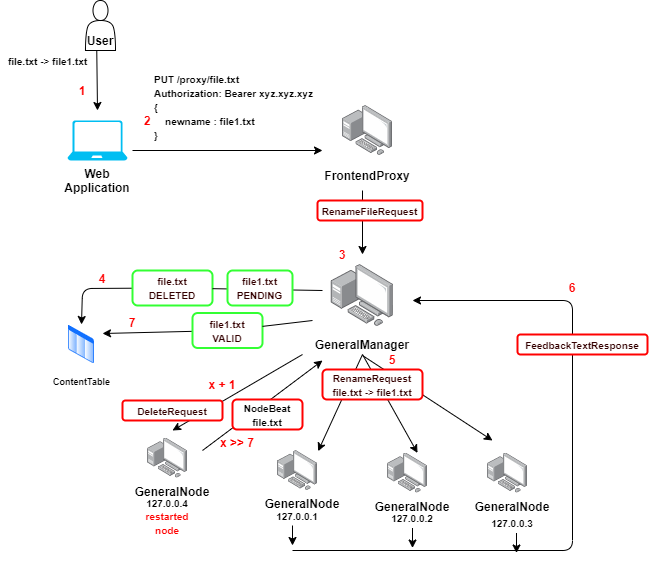

The diagram above was exported from draw.io. Its source (the exported page's mxGraphModel, read from the mxfile embedded in the PNG):
<mxGraphModel dx="1673" dy="979" grid="1" gridSize="10" guides="1" tooltips="1" connect="1" arrows="1" fold="1" page="1" pageScale="1" pageWidth="1169" pageHeight="827" math="0" shadow="0">
  <root>
    <mxCell id="0" />
    <mxCell id="1" parent="0" />
    <mxCell id="xPR830_fTpmpSTpfL7Si-1" value="" style="group" parent="1" vertex="1" connectable="0">
      <mxGeometry x="322" y="284" width="100.00000000000006" height="90" as="geometry" />
    </mxCell>
    <mxCell id="xPR830_fTpmpSTpfL7Si-2" value="" style="points=[];aspect=fixed;html=1;align=center;shadow=0;dashed=0;image;image=img/lib/allied_telesis/computer_and_terminals/Personal_Computer_with_Server.svg;" parent="xPR830_fTpmpSTpfL7Si-1" vertex="1">
      <mxGeometry x="18.80000000000001" width="62.400000000000006" height="62.400000000000006" as="geometry" />
    </mxCell>
    <mxCell id="xPR830_fTpmpSTpfL7Si-3" value="&lt;b&gt;GeneralManager&lt;/b&gt;" style="text;html=1;strokeColor=none;fillColor=none;align=center;verticalAlign=middle;whiteSpace=wrap;rounded=0;" parent="xPR830_fTpmpSTpfL7Si-1" vertex="1">
      <mxGeometry y="70" width="100" height="20" as="geometry" />
    </mxCell>
    <mxCell id="ix_-pK1yGFOdP5qUc5nq-75" value="" style="endArrow=classic;html=1;" parent="xPR830_fTpmpSTpfL7Si-1" edge="1">
      <mxGeometry width="50" height="50" relative="1" as="geometry">
        <mxPoint x="-10" y="90" as="sourcePoint" />
        <mxPoint x="-140" y="166" as="targetPoint" />
      </mxGeometry>
    </mxCell>
    <mxCell id="xPR830_fTpmpSTpfL7Si-9" value="" style="verticalLabelPosition=bottom;html=1;verticalAlign=top;align=center;strokeColor=none;fillColor=#00BEF2;shape=mxgraph.azure.laptop;pointerEvents=1;" parent="1" vertex="1">
      <mxGeometry x="77" y="140" width="60" height="40" as="geometry" />
    </mxCell>
    <mxCell id="xPR830_fTpmpSTpfL7Si-10" value="&lt;b&gt;Web Application&lt;/b&gt;" style="text;html=1;strokeColor=none;fillColor=none;align=center;verticalAlign=middle;whiteSpace=wrap;rounded=0;" parent="1" vertex="1">
      <mxGeometry x="72" y="190" width="70" height="20" as="geometry" />
    </mxCell>
    <mxCell id="xPR830_fTpmpSTpfL7Si-14" value="" style="endArrow=classic;html=1;exitX=1.013;exitY=-0.15;exitDx=0;exitDy=0;exitPerimeter=0;" parent="1" edge="1" source="ix_-pK1yGFOdP5qUc5nq-1">
      <mxGeometry width="50" height="50" relative="1" as="geometry">
        <mxPoint x="12" y="80" as="sourcePoint" />
        <mxPoint x="107" y="130" as="targetPoint" />
      </mxGeometry>
    </mxCell>
    <mxCell id="xPR830_fTpmpSTpfL7Si-20" value="" style="group" parent="1" vertex="1" connectable="0">
      <mxGeometry x="332" y="115" width="90" height="90" as="geometry" />
    </mxCell>
    <mxCell id="xPR830_fTpmpSTpfL7Si-21" value="" style="points=[];aspect=fixed;html=1;align=center;shadow=0;dashed=0;image;image=img/lib/allied_telesis/computer_and_terminals/Personal_Computer_with_Server.svg;" parent="xPR830_fTpmpSTpfL7Si-20" vertex="1">
      <mxGeometry x="20" y="10" width="50" height="50" as="geometry" />
    </mxCell>
    <mxCell id="xPR830_fTpmpSTpfL7Si-22" value="&lt;b&gt;FrontendProxy&lt;/b&gt;" style="text;html=1;strokeColor=none;fillColor=none;align=center;verticalAlign=middle;whiteSpace=wrap;rounded=0;" parent="xPR830_fTpmpSTpfL7Si-20" vertex="1">
      <mxGeometry y="70" width="89.99999999999994" height="20" as="geometry" />
    </mxCell>
    <mxCell id="xPR830_fTpmpSTpfL7Si-23" value="" style="endArrow=classic;html=1;" parent="1" edge="1">
      <mxGeometry width="50" height="50" relative="1" as="geometry">
        <mxPoint x="142" y="170" as="sourcePoint" />
        <mxPoint x="332" y="170" as="targetPoint" />
      </mxGeometry>
    </mxCell>
    <mxCell id="xPR830_fTpmpSTpfL7Si-29" value="&lt;b&gt;&lt;font color=&quot;#ff0000&quot;&gt;2&lt;/font&gt;&lt;/b&gt;" style="text;html=1;strokeColor=none;fillColor=none;align=center;verticalAlign=middle;whiteSpace=wrap;rounded=0;" parent="1" vertex="1">
      <mxGeometry x="137" y="130" width="40" height="20" as="geometry" />
    </mxCell>
    <mxCell id="xPR830_fTpmpSTpfL7Si-51" value="&lt;b&gt;&lt;font style=&quot;font-size: 9px&quot;&gt;ContentTable&lt;/font&gt;&lt;/b&gt;" style="aspect=fixed;perimeter=ellipsePerimeter;html=1;align=center;shadow=0;dashed=0;spacingTop=3;image;image=img/lib/active_directory/list.svg;strokeWidth=1;" parent="1" vertex="1">
      <mxGeometry x="77" y="344" width="28" height="40" as="geometry" />
    </mxCell>
    <mxCell id="xPR830_fTpmpSTpfL7Si-83" value="" style="group" parent="1" vertex="1" connectable="0">
      <mxGeometry x="272" y="470" width="80" height="95" as="geometry" />
    </mxCell>
    <mxCell id="xPR830_fTpmpSTpfL7Si-61" value="" style="group" parent="xPR830_fTpmpSTpfL7Si-83" vertex="1" connectable="0">
      <mxGeometry width="80" height="60" as="geometry" />
    </mxCell>
    <mxCell id="xPR830_fTpmpSTpfL7Si-62" value="" style="points=[];aspect=fixed;html=1;align=center;shadow=0;dashed=0;image;image=img/lib/allied_telesis/computer_and_terminals/Personal_Computer_with_Server.svg;" parent="xPR830_fTpmpSTpfL7Si-61" vertex="1">
      <mxGeometry x="15.04" width="40" height="40" as="geometry" />
    </mxCell>
    <mxCell id="xPR830_fTpmpSTpfL7Si-63" value="&lt;b&gt;GeneralNode&lt;/b&gt;" style="text;html=1;strokeColor=none;fillColor=none;align=center;verticalAlign=middle;whiteSpace=wrap;rounded=0;" parent="xPR830_fTpmpSTpfL7Si-61" vertex="1">
      <mxGeometry y="46.666666666666664" width="79.99999999999996" height="13.333333333333332" as="geometry" />
    </mxCell>
    <mxCell id="xPR830_fTpmpSTpfL7Si-80" value="&lt;font style=&quot;font-size: 10px&quot;&gt;&lt;b&gt;127.0.0.1&lt;/b&gt;&lt;/font&gt;" style="text;html=1;strokeColor=none;fillColor=none;align=center;verticalAlign=middle;whiteSpace=wrap;rounded=0;" parent="xPR830_fTpmpSTpfL7Si-83" vertex="1">
      <mxGeometry x="15" y="55" width="40" height="20" as="geometry" />
    </mxCell>
    <mxCell id="xPR830_fTpmpSTpfL7Si-84" value="" style="group" parent="1" vertex="1" connectable="0">
      <mxGeometry x="382" y="472.5" width="80" height="75" as="geometry" />
    </mxCell>
    <mxCell id="xPR830_fTpmpSTpfL7Si-4" value="" style="group" parent="xPR830_fTpmpSTpfL7Si-84" vertex="1" connectable="0">
      <mxGeometry width="80" height="60" as="geometry" />
    </mxCell>
    <mxCell id="xPR830_fTpmpSTpfL7Si-5" value="" style="points=[];aspect=fixed;html=1;align=center;shadow=0;dashed=0;image;image=img/lib/allied_telesis/computer_and_terminals/Personal_Computer_with_Server.svg;" parent="xPR830_fTpmpSTpfL7Si-4" vertex="1">
      <mxGeometry x="15.04" width="40" height="40" as="geometry" />
    </mxCell>
    <mxCell id="xPR830_fTpmpSTpfL7Si-6" value="&lt;b&gt;GeneralNode&lt;/b&gt;" style="text;html=1;strokeColor=none;fillColor=none;align=center;verticalAlign=middle;whiteSpace=wrap;rounded=0;" parent="xPR830_fTpmpSTpfL7Si-4" vertex="1">
      <mxGeometry y="46.666666666666664" width="79.99999999999996" height="13.333333333333332" as="geometry" />
    </mxCell>
    <mxCell id="xPR830_fTpmpSTpfL7Si-81" value="&lt;font style=&quot;font-size: 10px&quot;&gt;&lt;b&gt;127.0.0.2&lt;/b&gt;&lt;/font&gt;" style="text;html=1;strokeColor=none;fillColor=none;align=center;verticalAlign=middle;whiteSpace=wrap;rounded=0;" parent="xPR830_fTpmpSTpfL7Si-84" vertex="1">
      <mxGeometry x="20" y="55" width="40" height="20" as="geometry" />
    </mxCell>
    <mxCell id="xPR830_fTpmpSTpfL7Si-85" value="" style="group" parent="1" vertex="1" connectable="0">
      <mxGeometry x="482" y="472.5" width="80" height="80" as="geometry" />
    </mxCell>
    <mxCell id="xPR830_fTpmpSTpfL7Si-64" value="" style="group" parent="xPR830_fTpmpSTpfL7Si-85" vertex="1" connectable="0">
      <mxGeometry width="80" height="60" as="geometry" />
    </mxCell>
    <mxCell id="xPR830_fTpmpSTpfL7Si-65" value="" style="points=[];aspect=fixed;html=1;align=center;shadow=0;dashed=0;image;image=img/lib/allied_telesis/computer_and_terminals/Personal_Computer_with_Server.svg;" parent="xPR830_fTpmpSTpfL7Si-64" vertex="1">
      <mxGeometry x="15.04" width="40" height="40" as="geometry" />
    </mxCell>
    <mxCell id="xPR830_fTpmpSTpfL7Si-66" value="&lt;b&gt;GeneralNode&lt;/b&gt;" style="text;html=1;strokeColor=none;fillColor=none;align=center;verticalAlign=middle;whiteSpace=wrap;rounded=0;" parent="xPR830_fTpmpSTpfL7Si-64" vertex="1">
      <mxGeometry y="46.666666666666664" width="79.99999999999996" height="13.333333333333332" as="geometry" />
    </mxCell>
    <mxCell id="xPR830_fTpmpSTpfL7Si-82" value="&lt;font style=&quot;font-size: 10px&quot;&gt;&lt;b&gt;127.0.0.3&lt;/b&gt;&lt;/font&gt;" style="text;html=1;strokeColor=none;fillColor=none;align=center;verticalAlign=middle;whiteSpace=wrap;rounded=0;" parent="xPR830_fTpmpSTpfL7Si-85" vertex="1">
      <mxGeometry x="20" y="60" width="40" height="20" as="geometry" />
    </mxCell>
    <mxCell id="ix_-pK1yGFOdP5qUc5nq-1" value="&lt;b&gt;&lt;font style=&quot;font-size: 10px&quot;&gt;file.txt -&amp;gt; file1.txt&lt;/font&gt;&lt;/b&gt;" style="text;html=1;strokeColor=none;fillColor=none;align=center;verticalAlign=middle;whiteSpace=wrap;rounded=0;" parent="1" vertex="1">
      <mxGeometry x="10" y="70" width="95" height="20" as="geometry" />
    </mxCell>
    <mxCell id="ix_-pK1yGFOdP5qUc5nq-2" value="&lt;b&gt;&lt;font style=&quot;font-size: 10px&quot;&gt;PUT /proxy/file.txt&lt;br&gt;Authorization: Bearer xyz.xyz.xyz&lt;br&gt;{&lt;br&gt;&amp;nbsp; &amp;nbsp; newname : file1.txt&lt;br&gt;}&lt;br&gt;&lt;br&gt;&lt;br&gt;&lt;/font&gt;&lt;/b&gt;" style="text;html=1;strokeColor=none;fillColor=none;align=left;verticalAlign=middle;whiteSpace=wrap;rounded=0;" parent="1" vertex="1">
      <mxGeometry x="162" y="130" width="170" height="20" as="geometry" />
    </mxCell>
    <mxCell id="ix_-pK1yGFOdP5qUc5nq-4" value="&lt;b&gt;&lt;font color=&quot;#ff0000&quot;&gt;1&lt;/font&gt;&lt;/b&gt;" style="text;html=1;strokeColor=none;fillColor=none;align=center;verticalAlign=middle;whiteSpace=wrap;rounded=0;" parent="1" vertex="1">
      <mxGeometry x="72" y="100" width="40" height="20" as="geometry" />
    </mxCell>
    <mxCell id="ix_-pK1yGFOdP5qUc5nq-6" value="" style="endArrow=classic;html=1;entryX=1;entryY=0.5;entryDx=0;entryDy=0;" parent="1" target="ix_-pK1yGFOdP5qUc5nq-12" edge="1">
      <mxGeometry width="50" height="50" relative="1" as="geometry">
        <mxPoint x="372" y="210" as="sourcePoint" />
        <mxPoint x="372" y="270" as="targetPoint" />
      </mxGeometry>
    </mxCell>
    <mxCell id="ix_-pK1yGFOdP5qUc5nq-12" value="&lt;b&gt;&lt;font color=&quot;#ff0000&quot;&gt;3&lt;/font&gt;&lt;/b&gt;" style="text;html=1;strokeColor=none;fillColor=none;align=center;verticalAlign=middle;whiteSpace=wrap;rounded=0;" parent="1" vertex="1">
      <mxGeometry x="332" y="264" width="40" height="20" as="geometry" />
    </mxCell>
    <mxCell id="ix_-pK1yGFOdP5qUc5nq-14" value="" style="endArrow=classic;html=1;startArrow=none;entryX=0.5;entryY=0;entryDx=0;entryDy=0;" parent="1" source="ix_-pK1yGFOdP5qUc5nq-11" target="xPR830_fTpmpSTpfL7Si-51" edge="1">
      <mxGeometry width="50" height="50" relative="1" as="geometry">
        <mxPoint x="332" y="310" as="sourcePoint" />
        <mxPoint x="82" y="310" as="targetPoint" />
        <Array as="points">
          <mxPoint x="92" y="308" />
        </Array>
      </mxGeometry>
    </mxCell>
    <mxCell id="ix_-pK1yGFOdP5qUc5nq-15" value="&lt;b&gt;&lt;font style=&quot;font-size: 10px&quot; color=&quot;#330000&quot;&gt;RenameFileRequest&lt;/font&gt;&lt;/b&gt;" style="rounded=1;whiteSpace=wrap;html=1;strokeColor=#FF0000;strokeWidth=2;" parent="1" vertex="1">
      <mxGeometry x="327" y="220" width="105" height="20" as="geometry" />
    </mxCell>
    <mxCell id="ix_-pK1yGFOdP5qUc5nq-16" value="&lt;b&gt;&lt;font color=&quot;#ff0000&quot;&gt;4&lt;/font&gt;&lt;/b&gt;" style="text;html=1;strokeColor=none;fillColor=none;align=center;verticalAlign=middle;whiteSpace=wrap;rounded=0;" parent="1" vertex="1">
      <mxGeometry x="92" y="290" width="40" height="16" as="geometry" />
    </mxCell>
    <mxCell id="ix_-pK1yGFOdP5qUc5nq-25" value="" style="endArrow=classic;html=1;exitX=0.5;exitY=1;exitDx=0;exitDy=0;entryX=1.014;entryY=0.017;entryDx=0;entryDy=0;entryPerimeter=0;" parent="1" source="xPR830_fTpmpSTpfL7Si-3" target="xPR830_fTpmpSTpfL7Si-62" edge="1">
      <mxGeometry width="50" height="50" relative="1" as="geometry">
        <mxPoint x="362" y="380" as="sourcePoint" />
        <mxPoint x="292" y="460" as="targetPoint" />
      </mxGeometry>
    </mxCell>
    <mxCell id="ix_-pK1yGFOdP5qUc5nq-26" value="" style="endArrow=classic;html=1;exitX=0.5;exitY=1;exitDx=0;exitDy=0;entryX=0.749;entryY=0;entryDx=0;entryDy=0;entryPerimeter=0;" parent="1" source="xPR830_fTpmpSTpfL7Si-3" target="xPR830_fTpmpSTpfL7Si-5" edge="1">
      <mxGeometry width="50" height="50" relative="1" as="geometry">
        <mxPoint x="377" y="450" as="sourcePoint" />
        <mxPoint x="427" y="400" as="targetPoint" />
      </mxGeometry>
    </mxCell>
    <mxCell id="ix_-pK1yGFOdP5qUc5nq-27" value="" style="endArrow=classic;html=1;" parent="1" edge="1">
      <mxGeometry width="50" height="50" relative="1" as="geometry">
        <mxPoint x="372" y="375" as="sourcePoint" />
        <mxPoint x="502" y="460" as="targetPoint" />
      </mxGeometry>
    </mxCell>
    <mxCell id="ix_-pK1yGFOdP5qUc5nq-31" value="&lt;b&gt;&lt;font color=&quot;#ff0000&quot;&gt;5&lt;/font&gt;&lt;/b&gt;" style="text;html=1;strokeColor=none;fillColor=none;align=center;verticalAlign=middle;whiteSpace=wrap;rounded=0;" parent="1" vertex="1">
      <mxGeometry x="382" y="369" width="40" height="20" as="geometry" />
    </mxCell>
    <mxCell id="ix_-pK1yGFOdP5qUc5nq-33" value="" style="group" parent="1" vertex="1" connectable="0">
      <mxGeometry x="142" y="457.5" width="80" height="95" as="geometry" />
    </mxCell>
    <mxCell id="ix_-pK1yGFOdP5qUc5nq-34" value="" style="group" parent="ix_-pK1yGFOdP5qUc5nq-33" vertex="1" connectable="0">
      <mxGeometry width="80" height="60" as="geometry" />
    </mxCell>
    <mxCell id="ix_-pK1yGFOdP5qUc5nq-35" value="" style="points=[];aspect=fixed;html=1;align=center;shadow=0;dashed=0;image;image=img/lib/allied_telesis/computer_and_terminals/Personal_Computer_with_Server.svg;" parent="ix_-pK1yGFOdP5qUc5nq-34" vertex="1">
      <mxGeometry x="15.04" width="40" height="40" as="geometry" />
    </mxCell>
    <mxCell id="ix_-pK1yGFOdP5qUc5nq-36" value="&lt;b&gt;GeneralNode&lt;/b&gt;" style="text;html=1;strokeColor=none;fillColor=none;align=center;verticalAlign=middle;whiteSpace=wrap;rounded=0;" parent="ix_-pK1yGFOdP5qUc5nq-34" vertex="1">
      <mxGeometry y="46.666666666666664" width="79.99999999999996" height="13.333333333333332" as="geometry" />
    </mxCell>
    <mxCell id="ix_-pK1yGFOdP5qUc5nq-37" value="&lt;font style=&quot;font-size: 10px&quot;&gt;&lt;b&gt;127.0.0.4&lt;/b&gt;&lt;/font&gt;" style="text;html=1;strokeColor=none;fillColor=none;align=center;verticalAlign=middle;whiteSpace=wrap;rounded=0;" parent="ix_-pK1yGFOdP5qUc5nq-33" vertex="1">
      <mxGeometry x="15" y="55" width="40" height="20" as="geometry" />
    </mxCell>
    <mxCell id="ix_-pK1yGFOdP5qUc5nq-43" value="&lt;font style=&quot;font-size: 10px&quot; color=&quot;#ff0000&quot;&gt;&lt;b&gt;restarted node&lt;/b&gt;&lt;/font&gt;" style="text;html=1;strokeColor=none;fillColor=none;align=center;verticalAlign=middle;whiteSpace=wrap;rounded=0;" parent="ix_-pK1yGFOdP5qUc5nq-33" vertex="1">
      <mxGeometry x="15" y="75" width="40" height="20" as="geometry" />
    </mxCell>
    <mxCell id="ix_-pK1yGFOdP5qUc5nq-45" value="" style="endArrow=classic;html=1;" parent="1" edge="1">
      <mxGeometry width="50" height="50" relative="1" as="geometry">
        <mxPoint x="212" y="470" as="sourcePoint" />
        <mxPoint x="332" y="380" as="targetPoint" />
      </mxGeometry>
    </mxCell>
    <mxCell id="ix_-pK1yGFOdP5qUc5nq-46" value="&lt;b style=&quot;font-size: 10px&quot;&gt;NodeBeat&lt;br&gt;file.txt&lt;/b&gt;" style="rounded=1;whiteSpace=wrap;html=1;strokeWidth=2;strokeColor=#FF0000;" parent="1" vertex="1">
      <mxGeometry x="242" y="419" width="70" height="30" as="geometry" />
    </mxCell>
    <mxCell id="ix_-pK1yGFOdP5qUc5nq-48" value="&lt;font color=&quot;#ff0000&quot;&gt;&lt;b&gt;x &amp;gt;&amp;gt; 7&lt;br&gt;&lt;/b&gt;&lt;/font&gt;" style="text;html=1;strokeColor=none;fillColor=none;align=center;verticalAlign=middle;whiteSpace=wrap;rounded=0;" parent="1" vertex="1">
      <mxGeometry x="227" y="452.5" width="40" height="20" as="geometry" />
    </mxCell>
    <mxCell id="ix_-pK1yGFOdP5qUc5nq-51" value="&lt;b&gt;&lt;font style=&quot;font-size: 10px&quot; color=&quot;#330000&quot;&gt;RenameRequest&lt;br&gt;file.txt -&amp;gt; file1.txt&lt;br&gt;&lt;/font&gt;&lt;/b&gt;" style="rounded=1;whiteSpace=wrap;html=1;strokeColor=#FF0000;strokeWidth=2;" parent="1" vertex="1">
      <mxGeometry x="332" y="389" width="100" height="30" as="geometry" />
    </mxCell>
    <mxCell id="ix_-pK1yGFOdP5qUc5nq-28" value="&lt;b&gt;&lt;font style=&quot;font-size: 10px&quot; color=&quot;#330000&quot;&gt;DeleteRequest&lt;/font&gt;&lt;/b&gt;" style="rounded=1;whiteSpace=wrap;html=1;strokeColor=#FF0000;strokeWidth=2;" parent="1" vertex="1">
      <mxGeometry x="132" y="420" width="100" height="20" as="geometry" />
    </mxCell>
    <mxCell id="ix_-pK1yGFOdP5qUc5nq-53" value="&lt;font color=&quot;#ff0000&quot;&gt;&lt;b&gt;x + 1&lt;br&gt;&lt;/b&gt;&lt;/font&gt;" style="text;html=1;strokeColor=none;fillColor=none;align=center;verticalAlign=middle;whiteSpace=wrap;rounded=0;" parent="1" vertex="1">
      <mxGeometry x="212" y="394" width="40" height="20" as="geometry" />
    </mxCell>
    <mxCell id="ix_-pK1yGFOdP5qUc5nq-11" value="&lt;font color=&quot;#330000&quot;&gt;&lt;span style=&quot;font-size: 10px&quot;&gt;&lt;b&gt;file.txt&lt;br&gt;DELETED&lt;br&gt;&lt;/b&gt;&lt;/span&gt;&lt;/font&gt;" style="rounded=1;whiteSpace=wrap;html=1;strokeWidth=2;strokeColor=#33FF33;" parent="1" vertex="1">
      <mxGeometry x="142" y="290" width="80" height="35" as="geometry" />
    </mxCell>
    <mxCell id="ix_-pK1yGFOdP5qUc5nq-55" value="" style="endArrow=none;html=1;" parent="1" target="ix_-pK1yGFOdP5qUc5nq-11" edge="1">
      <mxGeometry width="50" height="50" relative="1" as="geometry">
        <mxPoint x="332" y="310" as="sourcePoint" />
        <mxPoint x="182" y="310" as="targetPoint" />
      </mxGeometry>
    </mxCell>
    <mxCell id="ix_-pK1yGFOdP5qUc5nq-56" value="&lt;font color=&quot;#330000&quot;&gt;&lt;span style=&quot;font-size: 10px&quot;&gt;&lt;b&gt;file1.txt&lt;br&gt;PENDING&lt;br&gt;&lt;/b&gt;&lt;/span&gt;&lt;/font&gt;" style="rounded=1;whiteSpace=wrap;html=1;strokeWidth=2;strokeColor=#33FF33;" parent="1" vertex="1">
      <mxGeometry x="237" y="290" width="65" height="35" as="geometry" />
    </mxCell>
    <mxCell id="ix_-pK1yGFOdP5qUc5nq-58" value="" style="endArrow=classic;html=1;" parent="1" edge="1">
      <mxGeometry width="50" height="50" relative="1" as="geometry">
        <mxPoint x="302" y="570" as="sourcePoint" />
        <mxPoint x="422" y="320" as="targetPoint" />
        <Array as="points">
          <mxPoint x="582" y="570" />
          <mxPoint x="582" y="320" />
        </Array>
      </mxGeometry>
    </mxCell>
    <mxCell id="ix_-pK1yGFOdP5qUc5nq-60" value="" style="endArrow=classic;html=1;" parent="1" edge="1">
      <mxGeometry width="50" height="50" relative="1" as="geometry">
        <mxPoint x="302" y="545" as="sourcePoint" />
        <mxPoint x="302" y="565" as="targetPoint" />
      </mxGeometry>
    </mxCell>
    <mxCell id="ix_-pK1yGFOdP5qUc5nq-61" value="" style="endArrow=classic;html=1;" parent="1" edge="1">
      <mxGeometry width="50" height="50" relative="1" as="geometry">
        <mxPoint x="422" y="547.4999999999999" as="sourcePoint" />
        <mxPoint x="422" y="567.4999999999999" as="targetPoint" />
      </mxGeometry>
    </mxCell>
    <mxCell id="ix_-pK1yGFOdP5qUc5nq-62" value="" style="endArrow=classic;html=1;" parent="1" edge="1">
      <mxGeometry width="50" height="50" relative="1" as="geometry">
        <mxPoint x="526" y="552.4999999999999" as="sourcePoint" />
        <mxPoint x="526" y="572.4999999999999" as="targetPoint" />
      </mxGeometry>
    </mxCell>
    <mxCell id="ix_-pK1yGFOdP5qUc5nq-63" value="&lt;b&gt;&lt;font style=&quot;font-size: 10px&quot; color=&quot;#330000&quot;&gt;FeedbackTextResponse&lt;/font&gt;&lt;/b&gt;" style="rounded=1;whiteSpace=wrap;html=1;strokeColor=#FF0000;strokeWidth=2;" parent="1" vertex="1">
      <mxGeometry x="527" y="354" width="130" height="20" as="geometry" />
    </mxCell>
    <mxCell id="ix_-pK1yGFOdP5qUc5nq-69" value="&lt;b&gt;&lt;font color=&quot;#ff0000&quot;&gt;6&lt;/font&gt;&lt;/b&gt;" style="text;html=1;strokeColor=none;fillColor=none;align=center;verticalAlign=middle;whiteSpace=wrap;rounded=0;" parent="1" vertex="1">
      <mxGeometry x="562" y="297.5" width="40" height="20" as="geometry" />
    </mxCell>
    <mxCell id="ix_-pK1yGFOdP5qUc5nq-70" value="" style="endArrow=classic;html=1;startArrow=none;" parent="1" source="ix_-pK1yGFOdP5qUc5nq-73" edge="1">
      <mxGeometry width="50" height="50" relative="1" as="geometry">
        <mxPoint x="322" y="340" as="sourcePoint" />
        <mxPoint x="112" y="353" as="targetPoint" />
      </mxGeometry>
    </mxCell>
    <mxCell id="ix_-pK1yGFOdP5qUc5nq-72" value="&lt;b&gt;&lt;font color=&quot;#ff0000&quot;&gt;7&lt;/font&gt;&lt;/b&gt;" style="text;html=1;strokeColor=none;fillColor=none;align=center;verticalAlign=middle;whiteSpace=wrap;rounded=0;" parent="1" vertex="1">
      <mxGeometry x="122" y="332.5" width="40" height="20" as="geometry" />
    </mxCell>
    <mxCell id="ix_-pK1yGFOdP5qUc5nq-73" value="&lt;font color=&quot;#330000&quot;&gt;&lt;span style=&quot;font-size: 10px&quot;&gt;&lt;b&gt;file1.txt&lt;br&gt;VALID&lt;br&gt;&lt;/b&gt;&lt;/span&gt;&lt;/font&gt;" style="rounded=1;whiteSpace=wrap;html=1;strokeWidth=2;strokeColor=#33FF33;" parent="1" vertex="1">
      <mxGeometry x="202" y="332.5" width="70" height="35" as="geometry" />
    </mxCell>
    <mxCell id="ix_-pK1yGFOdP5qUc5nq-74" value="" style="endArrow=none;html=1;" parent="1" target="ix_-pK1yGFOdP5qUc5nq-73" edge="1">
      <mxGeometry width="50" height="50" relative="1" as="geometry">
        <mxPoint x="322" y="340" as="sourcePoint" />
        <mxPoint x="79" y="364" as="targetPoint" />
      </mxGeometry>
    </mxCell>
    <mxCell id="hmLBa8MVMAHzTh0BOLLQ-1" value="" style="group" vertex="1" connectable="0" parent="1">
      <mxGeometry x="90" y="20" width="40" height="50" as="geometry" />
    </mxCell>
    <mxCell id="xPR830_fTpmpSTpfL7Si-12" value="" style="shape=actor;whiteSpace=wrap;html=1;" parent="hmLBa8MVMAHzTh0BOLLQ-1" vertex="1">
      <mxGeometry x="5" width="30" height="50" as="geometry" />
    </mxCell>
    <mxCell id="xPR830_fTpmpSTpfL7Si-13" value="&lt;b&gt;User&lt;/b&gt;" style="text;html=1;strokeColor=none;fillColor=none;align=center;verticalAlign=middle;whiteSpace=wrap;rounded=0;" parent="hmLBa8MVMAHzTh0BOLLQ-1" vertex="1">
      <mxGeometry y="30" width="40" height="20" as="geometry" />
    </mxCell>
  </root>
</mxGraphModel>